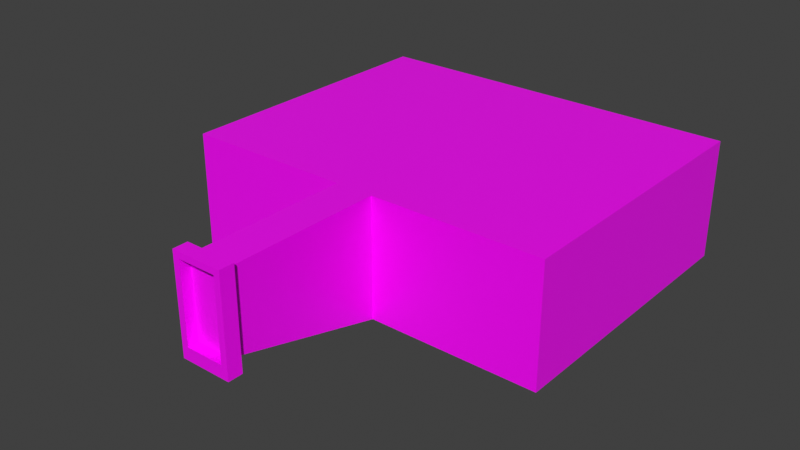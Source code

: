 # Source: end_door.blend  (saved by Blender 4.2.66; exported with 4.5.12 LTS)
import bpy
from mathutils import Matrix  # noqa: F401  (used for matrix-valued properties, if any)

bpy.ops.wm.read_factory_settings(use_empty=True)
scene = bpy.context.scene
scene.name = 'Scene'

# ---- collections
col_collection = bpy.data.collections.new('Collection'); scene.collection.children.link(col_collection)

# ---- images (referenced by path relative to the original .blend; pixels are not part of the script)
import os
ASSET_DIR = os.environ.get("B2B_ASSET_DIR", "")  # directory of the original .blend (textures are referenced by path, not embedded)
HERE = os.path.dirname(os.path.abspath(__file__))  # packed textures are extracted next to this script under _unpacked/

def load_image(name, relpath, width, height, colorspace="sRGB"):
    """Load a texture the original file referenced (path relative to the .blend, or extracted next to this script)."""
    p = next((c for c in (os.path.join(HERE, relpath), os.path.join(ASSET_DIR, relpath)) if relpath and os.path.exists(c)), "")
    if p:
        img = bpy.data.images.load(p, check_existing=True)
        img.name = name
    else:  # same state as the original file: an image datablock whose file is absent (Cycles renders it pink)
        img = bpy.data.images.new(name, width, height)
        img.source = "FILE"
        img.filepath = "//" + (relpath or name)
    img.colorspace_settings.name = colorspace
    return img
img_metalic_door_png = load_image('metalic_door.png', 'metalic_door.png', 1024, 1024, 'sRGB')
img_goal_texture_png = load_image('goal_texture.png', 'goal_texture.png', 1024, 1024, 'sRGB')

# ---- materials (node trees are filled in below, after node groups)
mat_door = bpy.data.materials.new('door')
mat_door.use_transparent_shadow = False
mat_material_001 = bpy.data.materials.new('Material.001')
mat_material_001.use_transparent_shadow = False
mat_material_002 = bpy.data.materials.new('Material.002')
mat_material_002.alpha_threshold = 0.0
mat_material_002.use_transparent_shadow = False
mat_material_002.line_color = (0.0, 0.0, 0.0, 1.0)

# ---- material node trees
mat_door.use_nodes = True; mat_door.node_tree.nodes.clear()
_N = mat_door.node_tree.nodes; _L = mat_door.node_tree.links
n0 = _N.new('ShaderNodeBsdfPrincipled'); n0.name = 'Principled BSDF'; n0.location = (10, 300)
n0.distribution = 'GGX'
n0.subsurface_method = 'RANDOM_WALK_SKIN'
n0.inputs[3].default_value = 1.45
n0.inputs[27].default_value = (0.0, 0.0, 0.0, 1.0)
n0.inputs[28].default_value = 1.0
n1 = _N.new('ShaderNodeOutputMaterial'); n1.name = 'Material Output'; n1.location = (300, 300)
n2 = _N.new('ShaderNodeTexImage'); n2.name = 'Image Texture'; n2.location = (-317, 190)
n2.image = img_metalic_door_png
n2.interpolation = 'Closest'
_L.new(n0.outputs[0], n1.inputs[0])
_L.new(n2.outputs[0], n0.inputs[0])
n1.is_active_output = True
mat_material_001.use_nodes = True; mat_material_001.node_tree.nodes.clear()
_N = mat_material_001.node_tree.nodes; _L = mat_material_001.node_tree.links
n0 = _N.new('ShaderNodeBsdfPrincipled'); n0.name = 'Principled BSDF'; n0.location = (10, 300)
n0.distribution = 'GGX'
n0.subsurface_method = 'RANDOM_WALK_SKIN'
n0.inputs[3].default_value = 1.45
n0.inputs[27].default_value = (0.0, 0.0, 0.0, 1.0)
n0.inputs[28].default_value = 1.0
n1 = _N.new('ShaderNodeOutputMaterial'); n1.name = 'Material Output'; n1.location = (300, 300)
n2 = _N.new('ShaderNodeVertexColor'); n2.name = 'Vertex Color'; n2.location = (-195, 127)
_L.new(n0.outputs[0], n1.inputs[0])
_L.new(n2.outputs[0], n0.inputs[0])
n1.is_active_output = True
mat_material_002.use_nodes = True; mat_material_002.node_tree.nodes.clear()
_N = mat_material_002.node_tree.nodes; _L = mat_material_002.node_tree.links
n0 = _N.new('ShaderNodeOutputMaterial'); n0.name = 'Material Output'; n0.location = (300, 300)
n1 = _N.new('ShaderNodeBsdfPrincipled'); n1.name = 'Principled BSDF'; n1.location = (10, 300)
n1.distribution = 'GGX'
n1.subsurface_method = 'RANDOM_WALK_SKIN'
n1.inputs[2].default_value = 0.4
n1.inputs[3].default_value = 1.45
n1.inputs[27].default_value = (0.0, 0.0, 0.0, 1.0)
n1.inputs[28].default_value = 1.0
n2 = _N.new('ShaderNodeTexImage'); n2.name = 'Image Texture'; n2.location = (-292, 305)
n2.image = img_goal_texture_png
n2.interpolation = 'Closest'
_L.new(n1.outputs[0], n0.inputs[0])
_L.new(n2.outputs[0], n1.inputs[0])
n0.is_active_output = True

# ---- world
world_world = bpy.data.worlds.new('World'); scene.world = world_world
world_world.use_nodes = True; world_world.node_tree.nodes.clear()
_N = world_world.node_tree.nodes; _L = world_world.node_tree.links
n0 = _N.new('ShaderNodeOutputWorld'); n0.name = 'World Output'; n0.location = (300, 300)
n1 = _N.new('ShaderNodeBackground'); n1.name = 'Background'; n1.location = (10, 300)
n1.inputs[0].default_value = (0.05088, 0.05088, 0.05088, 1.0)
_L.new(n1.outputs[0], n0.inputs[0])
n0.is_active_output = True
world_world.color = (0.05088, 0.05088, 0.05088)
world_world.use_sun_shadow = False
world_world.sun_shadow_jitter_overblur = 0.0

# ---- meshes
me_cube_col = bpy.data.meshes.new('Cube-col')
me_cube_col.from_pydata([(-10.0, -1.0, -1.0), (-10.0, -1.0, 39.0), (-10.0, 1.0, -1.0), (-10.0, 1.0, 39.0), (10.0, -1.0, -1.0), (10.0, -1.0, 39.0), (10.0, 1.0, -1.0), (10.0, 1.0, 39.0)], [], [(2, 3, 7, 6), (4, 5, 1, 0)])
_uv = me_cube_col.uv_layers.new(name='UVMap')
_uv.uv.foreach_set('vector', [0.0, 1.0, 0.0, 0.0, 1.0, 0.0, 1.0, 1.0, 1.0, 1.0, 1.0, 0.0, 0.0, 0.0, 0.0, 1.0])
me_cube_col.materials.append(mat_door)
me_cube_col.use_remesh_fix_poles = True
me_cube_col.use_remesh_preserve_attributes = False
me_cube_col.update()
me_cylinder_001 = bpy.data.meshes.new('Cylinder.001')
me_cylinder_001.from_pydata([(6.706e-08, 10.0, -1.0), (2.98e-08, 8.0, 1.0), (7.071, 7.071, -1.0), (5.657, 5.657, 1.0), (10.0, -2.359e-07, -1.0), (8.0, -2.126e-07, 1.0), (7.071, -7.071, -1.0), (5.657, -5.657, 1.0), (-8.072e-07, -10.0, -1.0), (-6.696e-07, -8.0, 1.0), (-7.071, -7.071, -1.0), (-5.657, -5.657, 1.0), (-10.0, 3.204e-07, -1.0), (-8.0, 2.325e-07, 1.0), (-7.071, 7.071, -1.0), (-5.657, 5.657, 1.0), (4.525, 4.525, 1.0), (3.576e-08, 6.4, 1.0), (6.4, -1.939e-07, 1.0), (4.525, -4.525, 1.0), (-5.237e-07, -6.4, 1.0), (-4.525, -4.525, 1.0), (-6.4, 1.621e-07, 1.0), (-4.525, 4.525, 1.0), (3.322, -5.024, 1.0), (2.378, -7.015, 1.0), (3.917, -6.378, 1.0), (4.82, -8.004, -1.0), (2.725, -8.871, -1.0), (1.915, -5.607, 1.0)], [], [(11, 9, 20, 21), (0, 2, 4, 6, 27, 28, 8, 10, 12, 14), (16, 17, 23, 22, 21, 20, 29, 24, 19, 18), (1, 15, 23, 17), (3, 1, 17, 16), (7, 5, 18, 19), (13, 11, 21, 22), (9, 25, 29, 20), (15, 13, 22, 23), (5, 3, 16, 18), (8, 9, 11, 10), (6, 7, 26, 27), (4, 5, 7, 6), (2, 3, 5, 4), (0, 1, 3, 2), (14, 15, 1, 0), (12, 13, 15, 14), (10, 11, 13, 12), (26, 24, 29, 25), (24, 26, 7, 19), (27, 26, 25, 28), (28, 25, 9, 8)])
_uv = me_cylinder_001.uv_layers.new(name='UVMap')
_uv.uv.foreach_set('vector', [-0.0625, 1.0, 0.9375, 1.0, 0.8375, 1.184, 0.0375, 1.184, 0.75, 2.65, 2.447, 1.947, 3.15, 0.25, 2.447, -1.447, 1.907, -1.671, 1.404, -1.879, 0.75, -2.15, -0.9471, -1.447, -1.65, 0.25, -0.9471, 1.947, 1.336, 1.336, 0.25, 1.786, -0.8361, 1.336, -1.286, 0.25, -0.8361, -0.8361, 0.25, -1.286, 0.7097, -1.096, 1.047, -0.9558, 1.336, -0.8361, 1.786, 0.25, -0.4375, 1.0, 0.5625, 1.0, 0.4625, 1.184, -0.3375, 1.184, 0.4375, 1.0, 1.437, 1.0, 1.337, 1.184, 0.5375, 1.184, 0.1875, 1.0, 1.188, 1.0, 1.088, 1.184, 0.2875, 1.184, -0.1875, 1.0, 0.8125, 1.0, 0.7125, 1.184, -0.0875, 1.184, 0.0625, 1.0, 0.4828, 1.0, 0.5011, 1.184, 0.1625, 1.184, -0.3125, 1.0, 0.6875, 1.0, 0.5875, 1.184, -0.2125, 1.184, 0.3125, 1.0, 1.312, 1.0, 1.212, 1.184, 0.4125, 1.184, 0.75, -2.15, 0.0625, 1.0, -0.0625, 1.0, -0.9471, -1.447, 2.447, -1.447, 1.062, 1.0, 0.7549, 1.0, 1.907, -1.671, 3.15, 0.25, 1.188, 1.0, 0.1875, 1.0, 2.447, -1.447, 2.447, 1.947, 1.312, 1.0, 0.3125, 1.0, 3.15, 0.25, 0.75, 2.65, 1.437, 1.0, 0.4375, 1.0, 2.447, 1.947, -0.9471, 1.947, 0.5625, 1.0, -0.4375, 1.0, 0.75, 2.65, -1.65, 0.25, 0.6875, 1.0, -0.3125, 1.0, -0.9471, 1.947, -0.9471, -1.447, -0.0625, 1.0, -0.1875, 1.0, -1.65, 0.25, 0.7549, 1.0, 0.7497, 1.184, 0.5011, 1.184, 0.4828, 1.0, 0.7497, 1.184, 0.7549, 1.0, 1.062, 1.0, 0.9625, 1.184, 1.907, -1.671, 0.7549, 1.0, 0.4828, 1.0, 1.404, -1.879, 1.404, -1.879, 0.4828, 1.0, 0.0625, 1.0, 0.75, -2.15])
_ca = me_cylinder_001.color_attributes.new('Col', 'BYTE_COLOR', 'CORNER')
_ca.data.foreach_set('color', [0.05448, 0.05127, 0.05127, 1.0, 0.05448, 0.05127, 0.05127, 1.0, 0.05448, 0.05127, 0.05127, 1.0, 0.05448, 0.05127, 0.05127, 1.0, 0.05448, 0.05127, 0.05127, 1.0, 0.05448, 0.05127, 0.05127, 1.0, 0.05448, 0.05127, 0.05127, 1.0, 0.05448, 0.05127, 0.05127, 1.0, 0.05448, 0.05127, 0.05127, 1.0, 0.05448, 0.05127, 0.05127, 1.0, 0.05448, 0.05127, 0.05127, 1.0, 0.05448, 0.05127, 0.05127, 1.0, 0.05448, 0.05127, 0.05127, 1.0, 0.0865, 0.08228, 0.08228, 1.0, 0.0, 1.0, 0.9473, 1.0, 0.0, 1.0, 0.9473, 1.0, 0.0, 1.0, 0.9473, 1.0, 0.0, 1.0, 0.9473, 1.0, 0.0, 1.0, 0.9473, 1.0, 0.0, 1.0, 0.9473, 1.0, 0.0, 1.0, 0.9473, 1.0, 0.0, 1.0, 0.9473, 1.0, 0.0, 1.0, 0.9473, 1.0, 0.0, 1.0, 0.9473, 1.0, 0.05448, 0.05127, 0.05127, 1.0, 0.05448, 0.05127, 0.05127, 1.0, 0.05448, 0.05127, 0.05127, 1.0, 0.05448, 0.05127, 0.05127, 1.0, 0.05448, 0.05127, 0.05127, 1.0, 0.05448, 0.05127, 0.05127, 1.0, 0.05448, 0.05127, 0.05127, 1.0, 0.05448, 0.05127, 0.05127, 1.0, 0.05448, 0.05127, 0.05127, 1.0, 0.05448, 0.05127, 0.05127, 1.0, 0.05448, 0.05127, 0.05127, 1.0, 0.05448, 0.05127, 0.05127, 1.0, 0.05951, 0.05613, 0.05613, 1.0, 0.05448, 0.05127, 0.05127, 1.0, 0.05448, 0.05127, 0.05127, 1.0, 0.05951, 0.05613, 0.05613, 1.0, 0.05448, 0.05127, 0.05127, 1.0, 0.05448, 0.05127, 0.05127, 1.0, 0.05448, 0.05127, 0.05127, 1.0, 0.05448, 0.05127, 0.05127, 1.0, 0.05448, 0.05127, 0.05127, 1.0, 0.05951, 0.05613, 0.05613, 1.0, 0.05951, 0.05613, 0.05613, 1.0, 0.05448, 0.05127, 0.05127, 1.0, 0.05448, 0.05127, 0.05127, 1.0, 0.05448, 0.05127, 0.05127, 1.0, 0.05448, 0.05127, 0.05127, 1.0, 0.05448, 0.05127, 0.05127, 1.0, 0.05448, 0.05127, 0.05127, 1.0, 0.05448, 0.05127, 0.05127, 1.0, 0.05448, 0.05127, 0.05127, 1.0, 0.05448, 0.05127, 0.05127, 1.0, 0.05448, 0.05127, 0.05127, 1.0, 0.05448, 0.05127, 0.05127, 1.0, 0.05448, 0.05127, 0.05127, 1.0, 0.05448, 0.05127, 0.05127, 1.0, 0.05448, 0.05127, 0.05127, 1.0, 0.05448, 0.05127, 0.05127, 1.0, 0.05448, 0.05127, 0.05127, 1.0, 0.05448, 0.05127, 0.05127, 1.0, 0.05448, 0.05127, 0.05127, 1.0, 0.05448, 0.05127, 0.05127, 1.0, 0.05448, 0.05127, 0.05127, 1.0, 0.05448, 0.05127, 0.05127, 1.0, 0.05448, 0.05127, 0.05127, 1.0, 0.05448, 0.05127, 0.05127, 1.0, 0.05448, 0.05127, 0.05127, 1.0, 0.05448, 0.05127, 0.05127, 1.0, 0.0865, 0.08228, 0.08228, 1.0, 0.05448, 0.05127, 0.05127, 1.0, 0.05448, 0.05127, 0.05127, 1.0, 0.05448, 0.05127, 0.05127, 1.0, 0.05448, 0.05127, 0.05127, 1.0, 0.05951, 0.05613, 0.05613, 1.0, 0.05448, 0.05127, 0.05127, 1.0, 0.0865, 0.08228, 0.08228, 1.0, 0.05448, 0.05127, 0.05127, 1.0, 0.05448, 0.05127, 0.05127, 1.0, 0.05951, 0.05613, 0.05613, 1.0, 0.05448, 0.05127, 0.05127, 1.0, 0.1559, 0.1559, 0.1559, 1.0, 0.1559, 0.1559, 0.1559, 1.0, 0.1559, 0.1559, 0.1559, 1.0, 0.1559, 0.1559, 0.1559, 1.0, 0.05448, 0.05127, 0.05127, 1.0, 0.05448, 0.05127, 0.05127, 1.0, 0.05448, 0.05127, 0.05127, 1.0, 0.05448, 0.05127, 0.05127, 1.0, 0.1559, 0.1559, 0.1559, 1.0, 0.1559, 0.1559, 0.1559, 1.0, 0.1559, 0.1559, 0.1559, 1.0, 0.1559, 0.1559, 0.1559, 1.0, 0.05448, 0.05127, 0.05127, 1.0, 0.05448, 0.05127, 0.05127, 1.0, 0.05448, 0.05127, 0.05127, 1.0, 0.05448, 0.05127, 0.05127, 1.0])
me_cylinder_001.materials.append(mat_material_001)
me_cylinder_001.use_remesh_fix_poles = True
me_cylinder_001.use_remesh_preserve_attributes = False
me_cylinder_001.use_paint_bone_selection = False
me_cylinder_001.use_paint_mask = True
me_cylinder_001.update()
me_plane_col = bpy.data.meshes.new('Plane-col')
me_plane_col.from_pydata([(-12.1, -6.0, 0.0), (-9.0, -6.0, 0.0), (-12.1, 1.0, 0.0), (-9.0, 1.0, 0.0), (-12.1, -6.0, 37.0), (-9.0, -6.0, 37.0), (-12.1, 1.0, 37.0), (-9.0, 1.0, 37.0), (-12.1, 1.0, 40.0), (-12.1, -6.0, 40.0), (-9.0, -6.0, 40.0), (-9.0, 1.0, 40.0), (9.0, -6.0, 37.0), (9.0, 1.0, 37.0), (9.0, -6.0, 40.0), (9.0, 1.0, 40.0), (12.1, -6.0, 37.0), (12.1, 1.0, 37.0), (12.1, -6.0, 40.0), (12.1, 1.0, 40.0), (9.0, -6.0, 0.0), (9.0, 1.0, 0.0), (12.1, -6.0, 0.0), (12.1, 1.0, 0.0), (-9.0, 76.0, -20.0), (-9.0, 76.0, 37.0), (9.0, 76.0, 37.0), (9.0, 76.0, -20.0), (-90.0, 76.0, -20.0), (-90.0, 76.0, 37.0), (90.0, 76.0, 37.0), (90.0, 76.0, -20.0), (-90.0, 215.0, -20.0), (-90.0, 215.0, 37.0), (90.0, 215.0, 37.0), (90.0, 215.0, -20.0), (-12.1, -6.0, -6.0), (-9.0, -6.0, -6.0), (-12.1, 1.0, -6.0), (9.0, -6.0, -6.0), (12.1, -6.0, -6.0), (12.1, 1.0, -6.0)], [], [(4, 5, 10, 9), (0, 1, 5, 4), (1, 3, 7, 5), (2, 0, 4, 6), (9, 10, 11, 8), (10, 5, 12, 14), (6, 4, 9, 8), (11, 10, 14, 15), (5, 7, 13, 12), (16, 17, 19, 18), (15, 14, 18, 19), (14, 12, 16, 18), (16, 12, 20, 22), (3, 1, 20, 21), (12, 13, 21, 20), (17, 16, 22, 23), (3, 21, 27, 24), (21, 13, 26, 27), (7, 3, 24, 25), (13, 7, 25, 26), (27, 26, 30, 31), (25, 24, 28, 29), (24, 27, 31, 28), (26, 25, 29, 30), (31, 30, 34, 35), (29, 28, 32, 33), (28, 31, 35, 32), (30, 29, 33, 34), (33, 32, 35, 34), (20, 1, 37, 39), (1, 0, 36, 37), (23, 22, 40, 41), (0, 2, 38, 36), (22, 20, 39, 40), (38, 41, 40, 39, 37, 36)])
_uv = me_plane_col.uv_layers.new(name='UVMap')
_uv.uv.foreach_set('vector', [3.203, 4.168, 3.293, 4.168, 3.293, 4.255, 3.203, 4.255, 3.203, 3.092, 3.293, 3.092, 3.293, 4.168, 3.203, 4.168, 1.079, 3.121, 1.079, 2.917, 2.155, 2.917, 2.155, 3.121, 3.906, 3.092, 4.11, 3.092, 4.11, 4.168, 3.906, 4.168, -0.957, 3.825, -0.957, 3.735, -0.7536, 3.735, -0.7536, 3.825, 3.293, 4.255, 3.293, 4.168, 3.816, 4.168, 3.816, 4.255, 3.906, 4.168, 4.11, 4.168, 4.11, 4.255, 3.906, 4.255, -0.7536, 3.735, -0.957, 3.735, -0.957, 3.211, -0.7536, 3.211, 2.679, 5.477, 2.679, 5.273, 3.203, 5.273, 3.203, 5.477, -1.161, 4.197, -0.957, 4.197, -0.957, 4.285, -1.161, 4.285, -0.7536, 3.211, -0.957, 3.211, -0.957, 3.121, -0.7536, 3.121, 3.816, 4.255, 3.816, 4.168, 3.906, 4.168, 3.906, 4.255, 3.906, 4.168, 3.816, 4.168, 3.816, 3.092, 3.906, 3.092, 2.679, 5.297, 2.679, 5.5, 2.155, 5.5, 2.155, 5.297, 0.4974, 0.7358, 0.4974, 0.9394, -0.5789, 0.9394, -0.5789, 0.7358, -0.957, 4.197, -1.161, 4.197, -1.161, 3.121, -0.957, 3.121, 2.679, 5.297, 2.155, 5.297, 2.155, 3.092, 2.679, 3.092, -0.5789, 0.9394, 0.4974, 0.9394, 0.4974, 3.121, -1.161, 3.121, 2.155, 2.917, 1.079, 2.917, 0.4974, 0.7358, 2.155, 0.7358, 3.203, 5.273, 2.679, 5.273, 2.679, 3.092, 3.203, 3.092, 3.813, 3.092, 2.155, 3.092, 2.155, 0.7358, 3.813, 0.7358, 3.813, 0.7358, 5.471, 0.7358, 5.471, 3.092, 3.813, 3.092, -1.161, 0.7358, -1.161, 0.7358, -1.161, 0.7358, -1.161, 0.7358, -1.161, 0.7358, -1.161, 0.7358, -1.161, 0.7358, -1.161, 0.7358, -1.161, 4.779, -2.819, 4.779, -2.819, 0.7357, -1.161, 0.7357, -4.477, 0.7358, -2.819, 0.7358, -2.819, 4.779, -4.477, 4.779, -0.4334, 0.7358, -0.4334, -4.5, 3.606, -4.5, 3.606, 0.7358, -4.477, 0.7358, -4.477, -4.5, -0.4334, -4.5, -0.4334, 0.7358, 3.606, -4.5, 5.264, -4.5, 5.264, 0.7358, 3.606, 0.7358, 0.01181, 0.7985, 0.0, 0.2704, 0.166, 0.3119, 0.1695, 0.7369, 0.0, 0.2704, 0.02776, 0.176, 0.1694, 0.2371, 0.166, 0.3119, 0.2445, 1.0, 0.06768, 0.894, 0.1749, 0.8012, 0.3353, 0.8485, 0.02776, 0.176, 0.2097, 0.0, 0.3353, 0.1831, 0.1694, 0.2371, 0.06768, 0.894, 0.01181, 0.7985, 0.1695, 0.7369, 0.1749, 0.8012, 0.3353, 0.1831, 0.3353, 0.8485, 0.1749, 0.8012, 0.1695, 0.7369, 0.166, 0.3119, 0.1694, 0.2371])
me_plane_col.materials.append(mat_material_002)
me_plane_col.use_remesh_fix_poles = True
me_plane_col.use_remesh_preserve_attributes = False
me_plane_col.update()

# ---- objects
ob_cube = bpy.data.objects.new('Cube', me_cube_col)
ob_cylinder = bpy.data.objects.new('Cylinder', me_cylinder_001)
ob_plane = bpy.data.objects.new('Plane', me_plane_col)

# ---- transforms, parenting, visibility, modifiers, constraints
ob_cube.location = (-1.0, 0.0, -1.0)
ob_cylinder.location = (0.0, 200.0, -19.32)
ob_plane.location = (0.0, 0.0, 0.0)
_m = ob_plane.modifiers.new('Boolean', 'BOOLEAN')
_m.operation = 'UNION'

# ---- collection membership
col_collection.objects.link(ob_cube)
col_collection.objects.link(ob_cylinder)
col_collection.objects.link(ob_plane)

# ---- scene / render settings (as saved in the file)
scene.frame_start = 1; scene.frame_end = 250; scene.frame_set(1)
scene.render.engine = 'BLENDER_EEVEE_NEXT'
scene.cycles.sampling_pattern = 'TABULATED_SOBOL'
scene.cycles.use_light_tree = False
scene.view_settings.view_transform = 'Standard'
bpy.context.view_layer.update()

# ---- added for rendering (the .blend has no active camera and no usable light): camera, sun
cam_auto = bpy.data.cameras.new('AutoCamera')
cam_auto.lens = 50.0
cam_auto.sensor_width = 36.0
cam_auto.clip_end = 4730.69
ob_auto_camera = bpy.data.objects.new('AutoCamera', cam_auto)
scene.collection.objects.link(ob_auto_camera)
ob_auto_camera.location = (269.556, -218.967, 225.484)
ob_auto_camera.rotation_euler = (1.09748, -7.21219e-08, 0.694738)
scene.camera = ob_auto_camera
light_auto_sun = bpy.data.lights.new('AutoSun', 'SUN')
light_auto_sun.energy = 3.0
light_auto_sun.angle = 0.0523599
ob_auto_sun = bpy.data.objects.new('AutoSun', light_auto_sun)
scene.collection.objects.link(ob_auto_sun)
ob_auto_sun.rotation_euler = (0.872665, 0.174533, 0.523599)
bpy.context.view_layer.update()
